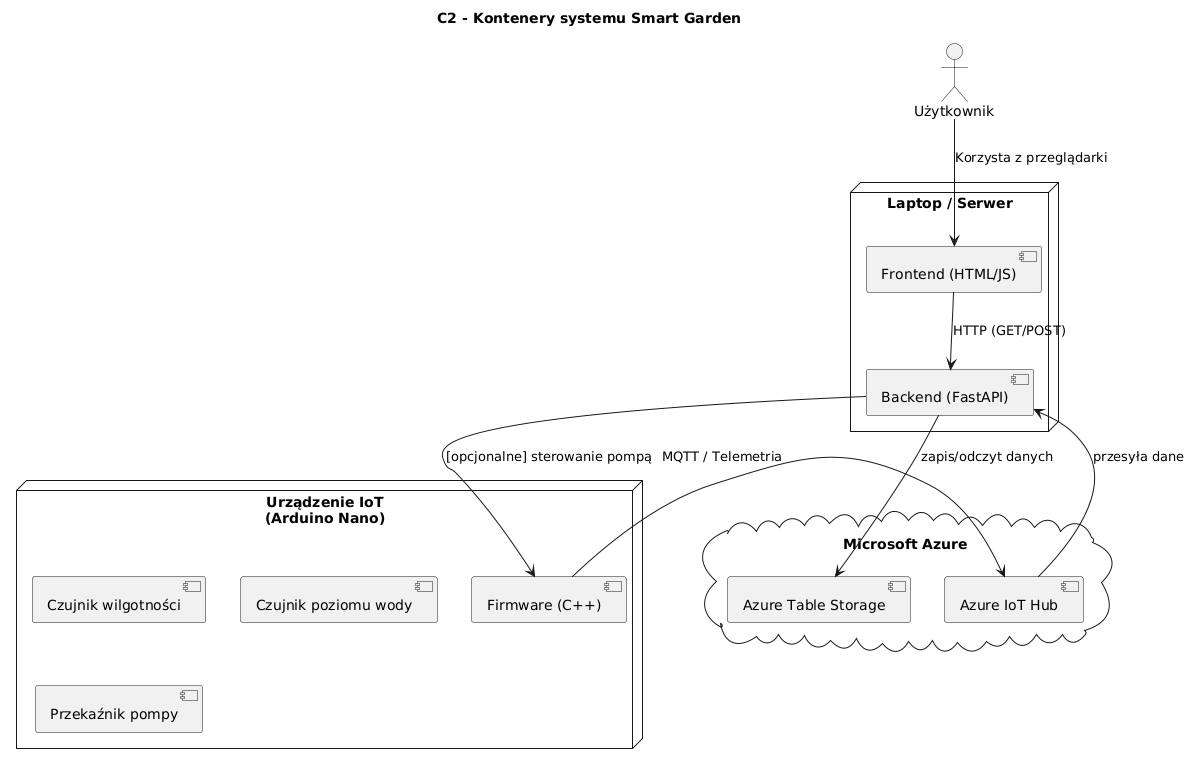

The diagram above was rendered by PlantUML. Its source (embedded in the PNG):
@startuml
title C2 - Kontenery systemu Smart Garden

actor "Użytkownik" as User

node "Laptop / Serwer" {
  component "Backend (FastAPI)" as Backend
  component "Frontend (HTML/JS)" as Frontend
}

node "Urządzenie IoT\n(Arduino Nano)" {
  component "Firmware (C++)"
  component "Czujnik wilgotności"
  component "Czujnik poziomu wody"
  component "Przekaźnik pompy"
}

cloud "Microsoft Azure" {
  component "Azure IoT Hub"
  component "Azure Table Storage"
}

User --> Frontend : Korzysta z przeglądarki
Frontend --> Backend : HTTP (GET/POST)
Backend --> "Azure Table Storage" : zapis/odczyt danych
"Firmware (C++)" --> "Azure IoT Hub" : MQTT / Telemetria
"Azure IoT Hub" --> Backend : przesyła dane
Backend --> "Firmware (C++)" : [opcjonalne] sterowanie pompą
@enduml